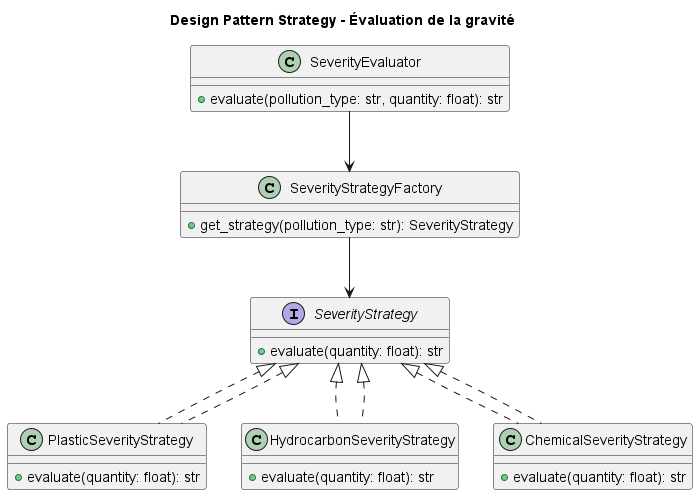

The diagram above was rendered by PlantUML. Its source (embedded in the PNG):
@startuml
title Design Pattern Strategy - Évaluation de la gravité

' Interface commune
interface SeverityStrategy {
    +evaluate(quantity: float): str
}

' Stratégies concrètes
class PlasticSeverityStrategy implements SeverityStrategy {
    +evaluate(quantity: float): str
}

class HydrocarbonSeverityStrategy implements SeverityStrategy {
    +evaluate(quantity: float): str
}

class ChemicalSeverityStrategy implements SeverityStrategy {
    +evaluate(quantity: float): str
}

' Factory pour sélectionner la stratégie
class SeverityStrategyFactory {
    +get_strategy(pollution_type: str): SeverityStrategy
}

' Contexte (utilisateur de la stratégie)
class SeverityEvaluator {
    +evaluate(pollution_type: str, quantity: float): str
}

' Relations
SeverityEvaluator --> SeverityStrategyFactory
SeverityStrategyFactory --> SeverityStrategy

SeverityStrategy <|.. PlasticSeverityStrategy
SeverityStrategy <|.. HydrocarbonSeverityStrategy
SeverityStrategy <|.. ChemicalSeverityStrategy

@enduml